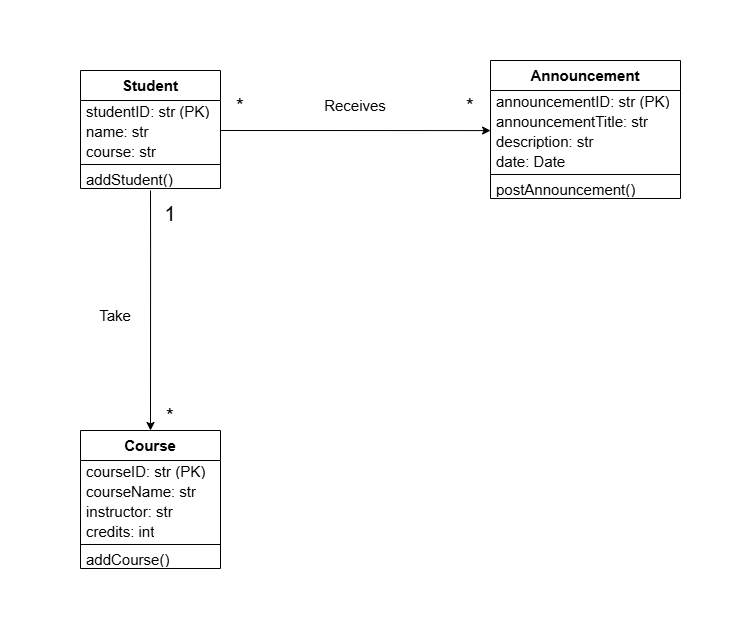

The diagram above was exported from draw.io. Its source (the exported page's mxGraphModel, read from the mxfile embedded in the PNG):
<mxGraphModel dx="1311" dy="729" grid="1" gridSize="10" guides="1" tooltips="1" connect="1" arrows="1" fold="1" page="1" pageScale="1" pageWidth="850" pageHeight="1100" math="0" shadow="0">
  <root>
    <mxCell id="0" />
    <mxCell id="1" parent="0" />
    <mxCell id="I9FF_R6jLiLT_KGMuOco-163" parent="1" style="swimlane;fontStyle=0;align=center;verticalAlign=top;childLayout=stackLayout;horizontal=1;startSize=30;horizontalStack=0;resizeParent=1;resizeParentMax=0;resizeLast=0;collapsible=0;marginBottom=0;html=1;whiteSpace=wrap;" value="&lt;b&gt;&lt;font style=&quot;font-size: 15px;&quot;&gt;Announcement&lt;/font&gt;&lt;/b&gt;" vertex="1">
      <mxGeometry height="138" width="190" x="560" y="410" as="geometry" />
    </mxCell>
    <mxCell id="I9FF_R6jLiLT_KGMuOco-164" parent="I9FF_R6jLiLT_KGMuOco-163" style="text;html=1;strokeColor=none;fillColor=none;align=left;verticalAlign=middle;spacingLeft=4;spacingRight=4;overflow=hidden;rotatable=0;points=[[0,0.5],[1,0.5]];portConstraint=eastwest;whiteSpace=wrap;" value="&lt;font style=&quot;font-size: 15px;&quot;&gt;announcementID: str (PK)&lt;/font&gt;" vertex="1">
      <mxGeometry height="20" width="190" y="30" as="geometry" />
    </mxCell>
    <mxCell id="I9FF_R6jLiLT_KGMuOco-166" parent="I9FF_R6jLiLT_KGMuOco-163" style="text;html=1;strokeColor=none;fillColor=none;align=left;verticalAlign=middle;spacingLeft=4;spacingRight=4;overflow=hidden;rotatable=0;points=[[0,0.5],[1,0.5]];portConstraint=eastwest;whiteSpace=wrap;" value="&lt;div&gt;&lt;font style=&quot;font-size: 15px;&quot;&gt;announcementTitle: str&lt;/font&gt;&lt;/div&gt;" vertex="1">
      <mxGeometry height="20" width="190" y="50" as="geometry" />
    </mxCell>
    <mxCell id="I9FF_R6jLiLT_KGMuOco-167" parent="I9FF_R6jLiLT_KGMuOco-163" style="text;html=1;strokeColor=none;fillColor=none;align=left;verticalAlign=middle;spacingLeft=4;spacingRight=4;overflow=hidden;rotatable=0;points=[[0,0.5],[1,0.5]];portConstraint=eastwest;whiteSpace=wrap;" value="&lt;div&gt;&lt;font style=&quot;font-size: 15px;&quot;&gt;description: str&lt;/font&gt;&lt;/div&gt;" vertex="1">
      <mxGeometry height="20" width="190" y="70" as="geometry" />
    </mxCell>
    <mxCell id="I9FF_R6jLiLT_KGMuOco-168" parent="I9FF_R6jLiLT_KGMuOco-163" style="text;html=1;strokeColor=none;fillColor=none;align=left;verticalAlign=middle;spacingLeft=4;spacingRight=4;overflow=hidden;rotatable=0;points=[[0,0.5],[1,0.5]];portConstraint=eastwest;whiteSpace=wrap;" value="&lt;font style=&quot;font-size: 15px;&quot;&gt;date: Date&lt;/font&gt;" vertex="1">
      <mxGeometry height="20" width="190" y="90" as="geometry" />
    </mxCell>
    <mxCell id="I9FF_R6jLiLT_KGMuOco-171" parent="I9FF_R6jLiLT_KGMuOco-163" style="line;strokeWidth=1;fillColor=none;align=left;verticalAlign=middle;spacingTop=-1;spacingLeft=3;spacingRight=3;rotatable=0;labelPosition=right;points=[];portConstraint=eastwest;" value="" vertex="1">
      <mxGeometry height="8" width="190" y="110" as="geometry" />
    </mxCell>
    <mxCell id="I9FF_R6jLiLT_KGMuOco-172" parent="I9FF_R6jLiLT_KGMuOco-163" style="text;html=1;strokeColor=none;fillColor=none;align=left;verticalAlign=middle;spacingLeft=4;spacingRight=4;overflow=hidden;rotatable=0;points=[[0,0.5],[1,0.5]];portConstraint=eastwest;whiteSpace=wrap;" value="&lt;div&gt;&lt;font style=&quot;font-size: 15px;&quot;&gt;postAnnouncement()&lt;/font&gt;&lt;/div&gt;" vertex="1">
      <mxGeometry height="20" width="190" y="118" as="geometry" />
    </mxCell>
    <mxCell id="I9FF_R6jLiLT_KGMuOco-10" parent="1" style="swimlane;fontStyle=0;align=center;verticalAlign=top;childLayout=stackLayout;horizontal=1;startSize=30;horizontalStack=0;resizeParent=1;resizeParentMax=0;resizeLast=0;collapsible=0;marginBottom=0;html=1;whiteSpace=wrap;" value="&lt;b&gt;&lt;font style=&quot;font-size: 15px;&quot;&gt;Student&lt;/font&gt;&lt;/b&gt;" vertex="1">
      <mxGeometry height="118" width="140" x="150" y="420" as="geometry" />
    </mxCell>
    <mxCell id="I9FF_R6jLiLT_KGMuOco-12" parent="I9FF_R6jLiLT_KGMuOco-10" style="text;html=1;strokeColor=none;fillColor=none;align=left;verticalAlign=middle;spacingLeft=4;spacingRight=4;overflow=hidden;rotatable=0;points=[[0,0.5],[1,0.5]];portConstraint=eastwest;whiteSpace=wrap;" value="&lt;font style=&quot;font-size: 15px;&quot;&gt;studentID: str (PK)&lt;/font&gt;" vertex="1">
      <mxGeometry height="20" width="140" y="30" as="geometry" />
    </mxCell>
    <mxCell id="I9FF_R6jLiLT_KGMuOco-21" parent="I9FF_R6jLiLT_KGMuOco-10" style="text;html=1;strokeColor=none;fillColor=none;align=left;verticalAlign=middle;spacingLeft=4;spacingRight=4;overflow=hidden;rotatable=0;points=[[0,0.5],[1,0.5]];portConstraint=eastwest;whiteSpace=wrap;" value="&lt;font style=&quot;font-size: 15px;&quot;&gt;name: str&lt;/font&gt;" vertex="1">
      <mxGeometry height="20" width="140" y="50" as="geometry" />
    </mxCell>
    <mxCell id="I9FF_R6jLiLT_KGMuOco-22" parent="I9FF_R6jLiLT_KGMuOco-10" style="text;html=1;strokeColor=none;fillColor=none;align=left;verticalAlign=middle;spacingLeft=4;spacingRight=4;overflow=hidden;rotatable=0;points=[[0,0.5],[1,0.5]];portConstraint=eastwest;whiteSpace=wrap;" value="&lt;div&gt;&lt;font style=&quot;font-size: 15px;&quot;&gt;course: str&lt;/font&gt;&lt;/div&gt;" vertex="1">
      <mxGeometry height="20" width="140" y="70" as="geometry" />
    </mxCell>
    <mxCell id="I9FF_R6jLiLT_KGMuOco-15" parent="I9FF_R6jLiLT_KGMuOco-10" style="line;strokeWidth=1;fillColor=none;align=left;verticalAlign=middle;spacingTop=-1;spacingLeft=3;spacingRight=3;rotatable=0;labelPosition=right;points=[];portConstraint=eastwest;" value="" vertex="1">
      <mxGeometry height="8" width="140" y="90" as="geometry" />
    </mxCell>
    <mxCell id="I9FF_R6jLiLT_KGMuOco-23" parent="I9FF_R6jLiLT_KGMuOco-10" style="text;html=1;strokeColor=none;fillColor=none;align=left;verticalAlign=middle;spacingLeft=4;spacingRight=4;overflow=hidden;rotatable=0;points=[[0,0.5],[1,0.5]];portConstraint=eastwest;whiteSpace=wrap;" value="&lt;div&gt;&lt;font style=&quot;font-size: 15px;&quot;&gt;addStudent()&lt;/font&gt;&lt;/div&gt;" vertex="1">
      <mxGeometry height="20" width="140" y="98" as="geometry" />
    </mxCell>
    <mxCell id="GkLAj-8WRxcx_Dy9S8tm-10" parent="1" style="swimlane;fontStyle=0;align=center;verticalAlign=top;childLayout=stackLayout;horizontal=1;startSize=30;horizontalStack=0;resizeParent=1;resizeParentMax=0;resizeLast=0;collapsible=0;marginBottom=0;html=1;whiteSpace=wrap;" value="&lt;b&gt;&lt;font style=&quot;font-size: 15px;&quot;&gt;Course&lt;/font&gt;&lt;/b&gt;" vertex="1">
      <mxGeometry height="138" width="140" x="150" y="780" as="geometry" />
    </mxCell>
    <mxCell id="GkLAj-8WRxcx_Dy9S8tm-11" parent="GkLAj-8WRxcx_Dy9S8tm-10" style="text;html=1;strokeColor=none;fillColor=none;align=left;verticalAlign=middle;spacingLeft=4;spacingRight=4;overflow=hidden;rotatable=0;points=[[0,0.5],[1,0.5]];portConstraint=eastwest;whiteSpace=wrap;" value="&lt;font style=&quot;font-size: 15px;&quot;&gt;courseID: str (PK)&lt;/font&gt;" vertex="1">
      <mxGeometry height="20" width="140" y="30" as="geometry" />
    </mxCell>
    <mxCell id="GkLAj-8WRxcx_Dy9S8tm-12" parent="GkLAj-8WRxcx_Dy9S8tm-10" style="text;html=1;strokeColor=none;fillColor=none;align=left;verticalAlign=middle;spacingLeft=4;spacingRight=4;overflow=hidden;rotatable=0;points=[[0,0.5],[1,0.5]];portConstraint=eastwest;whiteSpace=wrap;" value="&lt;font style=&quot;font-size: 15px;&quot;&gt;courseName: str&lt;/font&gt;" vertex="1">
      <mxGeometry height="20" width="140" y="50" as="geometry" />
    </mxCell>
    <mxCell id="GkLAj-8WRxcx_Dy9S8tm-13" parent="GkLAj-8WRxcx_Dy9S8tm-10" style="text;html=1;strokeColor=none;fillColor=none;align=left;verticalAlign=middle;spacingLeft=4;spacingRight=4;overflow=hidden;rotatable=0;points=[[0,0.5],[1,0.5]];portConstraint=eastwest;whiteSpace=wrap;" value="&lt;div&gt;&lt;font style=&quot;font-size: 15px;&quot;&gt;instructor: str&lt;/font&gt;&lt;/div&gt;" vertex="1">
      <mxGeometry height="20" width="140" y="70" as="geometry" />
    </mxCell>
    <mxCell id="GkLAj-8WRxcx_Dy9S8tm-14" parent="GkLAj-8WRxcx_Dy9S8tm-10" style="text;html=1;strokeColor=none;fillColor=none;align=left;verticalAlign=middle;spacingLeft=4;spacingRight=4;overflow=hidden;rotatable=0;points=[[0,0.5],[1,0.5]];portConstraint=eastwest;whiteSpace=wrap;" value="&lt;font style=&quot;font-size: 15px;&quot;&gt;credits: int&lt;/font&gt;" vertex="1">
      <mxGeometry height="20" width="140" y="90" as="geometry" />
    </mxCell>
    <mxCell id="GkLAj-8WRxcx_Dy9S8tm-21" parent="GkLAj-8WRxcx_Dy9S8tm-10" style="line;strokeWidth=1;fillColor=none;align=left;verticalAlign=middle;spacingTop=-1;spacingLeft=3;spacingRight=3;rotatable=0;labelPosition=right;points=[];portConstraint=eastwest;" value="" vertex="1">
      <mxGeometry height="8" width="140" y="110" as="geometry" />
    </mxCell>
    <mxCell id="GkLAj-8WRxcx_Dy9S8tm-22" parent="GkLAj-8WRxcx_Dy9S8tm-10" style="text;html=1;strokeColor=none;fillColor=none;align=left;verticalAlign=middle;spacingLeft=4;spacingRight=4;overflow=hidden;rotatable=0;points=[[0,0.5],[1,0.5]];portConstraint=eastwest;whiteSpace=wrap;" value="&lt;div&gt;&lt;font style=&quot;font-size: 15px;&quot;&gt;addCourse()&lt;/font&gt;&lt;/div&gt;" vertex="1">
      <mxGeometry height="20" width="140" y="118" as="geometry" />
    </mxCell>
    <mxCell id="GkLAj-8WRxcx_Dy9S8tm-25" parent="1" style="text;html=1;whiteSpace=wrap;strokeColor=none;fillColor=none;align=center;verticalAlign=middle;rounded=0;rotation=0;" value="&lt;font style=&quot;font-size: 15px;&quot;&gt;Take&lt;/font&gt;" vertex="1">
      <mxGeometry height="50" width="110" x="130" y="640" as="geometry" />
    </mxCell>
    <mxCell id="GkLAj-8WRxcx_Dy9S8tm-27" edge="1" parent="1" source="I9FF_R6jLiLT_KGMuOco-23" style="edgeStyle=orthogonalEdgeStyle;rounded=0;orthogonalLoop=1;jettySize=auto;html=1;endArrow=classic;endFill=1;exitX=0.5;exitY=1.1;exitDx=0;exitDy=0;exitPerimeter=0;entryX=0.5;entryY=0;entryDx=0;entryDy=0;" target="GkLAj-8WRxcx_Dy9S8tm-10">
      <mxGeometry relative="1" as="geometry">
        <Array as="points">
          <mxPoint x="220" y="600" />
          <mxPoint x="220" y="600" />
        </Array>
        <mxPoint x="210" y="560" as="sourcePoint" />
        <mxPoint x="220" y="660" as="targetPoint" />
      </mxGeometry>
    </mxCell>
    <mxCell id="GkLAj-8WRxcx_Dy9S8tm-29" parent="1" style="text;html=1;whiteSpace=wrap;strokeColor=none;fillColor=none;align=center;verticalAlign=middle;rounded=0;rotation=0;" value="&lt;font style=&quot;font-size: 15px;&quot;&gt;Receives&lt;/font&gt;" vertex="1">
      <mxGeometry height="50" width="110" x="370" y="430" as="geometry" />
    </mxCell>
    <mxCell id="GkLAj-8WRxcx_Dy9S8tm-31" parent="1" style="text;html=1;whiteSpace=wrap;strokeColor=none;fillColor=none;align=center;verticalAlign=middle;rounded=0;rotation=0;" value="&lt;span style=&quot;font-size: 20px;&quot;&gt;*&lt;/span&gt;" vertex="1">
      <mxGeometry height="50" width="20" x="300" y="430" as="geometry" />
    </mxCell>
    <mxCell id="GkLAj-8WRxcx_Dy9S8tm-32" parent="1" style="text;html=1;whiteSpace=wrap;strokeColor=none;fillColor=none;align=center;verticalAlign=middle;rounded=0;rotation=0;" value="&lt;span style=&quot;font-size: 20px;&quot;&gt;*&lt;/span&gt;" vertex="1">
      <mxGeometry height="50" width="20" x="530" y="430" as="geometry" />
    </mxCell>
    <mxCell id="GkLAj-8WRxcx_Dy9S8tm-33" edge="1" parent="1" source="I9FF_R6jLiLT_KGMuOco-21" style="edgeStyle=orthogonalEdgeStyle;rounded=0;orthogonalLoop=1;jettySize=auto;html=1;exitX=1;exitY=0.5;exitDx=0;exitDy=0;">
      <mxGeometry relative="1" as="geometry">
        <Array as="points">
          <mxPoint x="560" y="480" />
        </Array>
        <mxPoint x="560" y="480" as="targetPoint" />
      </mxGeometry>
    </mxCell>
    <mxCell id="GkLAj-8WRxcx_Dy9S8tm-34" parent="1" style="text;html=1;whiteSpace=wrap;strokeColor=none;fillColor=none;align=center;verticalAlign=middle;rounded=0;rotation=0;" value="&lt;span style=&quot;font-size: 20px;&quot;&gt;1&lt;/span&gt;" vertex="1">
      <mxGeometry height="50" width="20" x="230" y="538" as="geometry" />
    </mxCell>
    <mxCell id="GkLAj-8WRxcx_Dy9S8tm-35" parent="1" style="text;html=1;whiteSpace=wrap;strokeColor=none;fillColor=none;align=center;verticalAlign=middle;rounded=0;rotation=0;" value="&lt;span style=&quot;font-size: 20px;&quot;&gt;*&lt;/span&gt;" vertex="1">
      <mxGeometry height="10" width="20" x="230" y="760" as="geometry" />
    </mxCell>
  </root>
</mxGraphModel>